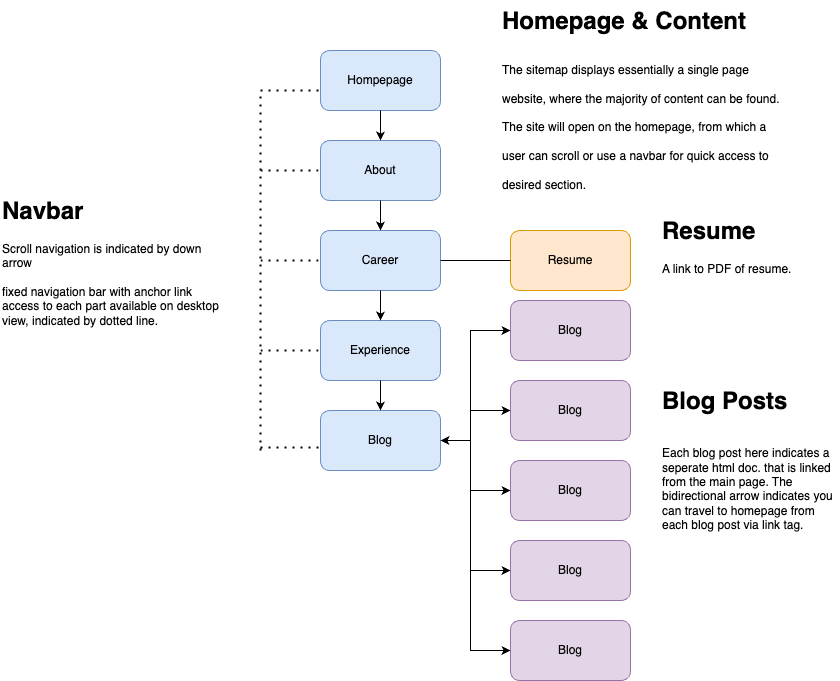

The diagram above was exported from draw.io. Its source (the exported page's mxGraphModel, read from the mxfile embedded in the PNG):
<mxGraphModel dx="954" dy="830" grid="1" gridSize="10" guides="1" tooltips="1" connect="1" arrows="1" fold="1" page="1" pageScale="1" pageWidth="827" pageHeight="1169" math="0" shadow="0">
  <root>
    <mxCell id="0" />
    <mxCell id="1" parent="0" />
    <mxCell id="-IkCPfEYoNhQoEaOfhBD-1" value="Hompepage" style="rounded=1;whiteSpace=wrap;html=1;fillColor=#dae8fc;strokeColor=#6c8ebf;" parent="1" vertex="1">
      <mxGeometry x="340" y="50" width="120" height="60" as="geometry" />
    </mxCell>
    <mxCell id="-IkCPfEYoNhQoEaOfhBD-3" value="About" style="rounded=1;whiteSpace=wrap;html=1;fillColor=#dae8fc;strokeColor=#6c8ebf;" parent="1" vertex="1">
      <mxGeometry x="340" y="140" width="120" height="60" as="geometry" />
    </mxCell>
    <mxCell id="-IkCPfEYoNhQoEaOfhBD-4" value="Career" style="rounded=1;whiteSpace=wrap;html=1;fillColor=#dae8fc;strokeColor=#6c8ebf;" parent="1" vertex="1">
      <mxGeometry x="340" y="230" width="120" height="60" as="geometry" />
    </mxCell>
    <mxCell id="-IkCPfEYoNhQoEaOfhBD-5" value="Experience" style="rounded=1;whiteSpace=wrap;html=1;fillColor=#dae8fc;strokeColor=#6c8ebf;" parent="1" vertex="1">
      <mxGeometry x="340" y="320" width="120" height="60" as="geometry" />
    </mxCell>
    <mxCell id="-IkCPfEYoNhQoEaOfhBD-6" value="Blog" style="rounded=1;whiteSpace=wrap;html=1;fillColor=#dae8fc;strokeColor=#6c8ebf;" parent="1" vertex="1">
      <mxGeometry x="340" y="410" width="120" height="60" as="geometry" />
    </mxCell>
    <mxCell id="-IkCPfEYoNhQoEaOfhBD-7" value="Blog" style="rounded=1;whiteSpace=wrap;html=1;fillColor=#e1d5e7;strokeColor=#9673a6;" parent="1" vertex="1">
      <mxGeometry x="530" y="300" width="120" height="60" as="geometry" />
    </mxCell>
    <mxCell id="-IkCPfEYoNhQoEaOfhBD-8" value="Blog" style="rounded=1;whiteSpace=wrap;html=1;fillColor=#e1d5e7;strokeColor=#9673a6;" parent="1" vertex="1">
      <mxGeometry x="530" y="380" width="120" height="60" as="geometry" />
    </mxCell>
    <mxCell id="-IkCPfEYoNhQoEaOfhBD-9" value="Blog" style="rounded=1;whiteSpace=wrap;html=1;fillColor=#e1d5e7;strokeColor=#9673a6;" parent="1" vertex="1">
      <mxGeometry x="530" y="460" width="120" height="60" as="geometry" />
    </mxCell>
    <mxCell id="-IkCPfEYoNhQoEaOfhBD-10" value="Blog" style="rounded=1;whiteSpace=wrap;html=1;fillColor=#e1d5e7;strokeColor=#9673a6;" parent="1" vertex="1">
      <mxGeometry x="530" y="540" width="120" height="60" as="geometry" />
    </mxCell>
    <mxCell id="-IkCPfEYoNhQoEaOfhBD-12" value="" style="endArrow=classic;html=1;rounded=0;exitX=0.5;exitY=1;exitDx=0;exitDy=0;entryX=0.5;entryY=0;entryDx=0;entryDy=0;" parent="1" source="-IkCPfEYoNhQoEaOfhBD-1" target="-IkCPfEYoNhQoEaOfhBD-3" edge="1">
      <mxGeometry width="50" height="50" relative="1" as="geometry">
        <mxPoint x="390" y="190" as="sourcePoint" />
        <mxPoint x="440" y="140" as="targetPoint" />
      </mxGeometry>
    </mxCell>
    <mxCell id="-IkCPfEYoNhQoEaOfhBD-15" value="" style="endArrow=classic;html=1;rounded=0;exitX=0.5;exitY=1;exitDx=0;exitDy=0;entryX=0.5;entryY=0;entryDx=0;entryDy=0;" parent="1" source="-IkCPfEYoNhQoEaOfhBD-3" target="-IkCPfEYoNhQoEaOfhBD-4" edge="1">
      <mxGeometry width="50" height="50" relative="1" as="geometry">
        <mxPoint x="410" y="120" as="sourcePoint" />
        <mxPoint x="410" y="150" as="targetPoint" />
      </mxGeometry>
    </mxCell>
    <mxCell id="-IkCPfEYoNhQoEaOfhBD-16" value="" style="endArrow=classic;html=1;rounded=0;exitX=0.5;exitY=1;exitDx=0;exitDy=0;entryX=0.5;entryY=0;entryDx=0;entryDy=0;" parent="1" source="-IkCPfEYoNhQoEaOfhBD-4" target="-IkCPfEYoNhQoEaOfhBD-5" edge="1">
      <mxGeometry width="50" height="50" relative="1" as="geometry">
        <mxPoint x="410" y="210" as="sourcePoint" />
        <mxPoint x="410" y="240" as="targetPoint" />
      </mxGeometry>
    </mxCell>
    <mxCell id="-IkCPfEYoNhQoEaOfhBD-17" value="" style="endArrow=classic;html=1;rounded=0;exitX=0.5;exitY=1;exitDx=0;exitDy=0;entryX=0.5;entryY=0;entryDx=0;entryDy=0;" parent="1" source="-IkCPfEYoNhQoEaOfhBD-5" target="-IkCPfEYoNhQoEaOfhBD-6" edge="1">
      <mxGeometry width="50" height="50" relative="1" as="geometry">
        <mxPoint x="410" y="300" as="sourcePoint" />
        <mxPoint x="410" y="330" as="targetPoint" />
      </mxGeometry>
    </mxCell>
    <mxCell id="-IkCPfEYoNhQoEaOfhBD-26" value="" style="endArrow=none;dashed=1;html=1;dashPattern=1 3;strokeWidth=2;rounded=0;entryX=0;entryY=0.5;entryDx=0;entryDy=0;" parent="1" edge="1">
      <mxGeometry width="50" height="50" relative="1" as="geometry">
        <mxPoint x="280" y="450" as="sourcePoint" />
        <mxPoint x="340" y="90" as="targetPoint" />
        <Array as="points">
          <mxPoint x="280" y="180" />
          <mxPoint x="280" y="90" />
        </Array>
      </mxGeometry>
    </mxCell>
    <mxCell id="-IkCPfEYoNhQoEaOfhBD-27" value="" style="endArrow=none;dashed=1;html=1;dashPattern=1 3;strokeWidth=2;rounded=0;" parent="1" edge="1">
      <mxGeometry width="50" height="50" relative="1" as="geometry">
        <mxPoint x="280" y="170" as="sourcePoint" />
        <mxPoint x="340" y="170" as="targetPoint" />
      </mxGeometry>
    </mxCell>
    <mxCell id="-IkCPfEYoNhQoEaOfhBD-29" value="" style="endArrow=none;dashed=1;html=1;dashPattern=1 3;strokeWidth=2;rounded=0;entryX=0;entryY=0.5;entryDx=0;entryDy=0;" parent="1" target="-IkCPfEYoNhQoEaOfhBD-4" edge="1">
      <mxGeometry width="50" height="50" relative="1" as="geometry">
        <mxPoint x="280" y="260" as="sourcePoint" />
        <mxPoint x="360" y="190" as="targetPoint" />
      </mxGeometry>
    </mxCell>
    <mxCell id="-IkCPfEYoNhQoEaOfhBD-30" value="" style="endArrow=none;dashed=1;html=1;dashPattern=1 3;strokeWidth=2;rounded=0;entryX=0;entryY=0.5;entryDx=0;entryDy=0;" parent="1" target="-IkCPfEYoNhQoEaOfhBD-5" edge="1">
      <mxGeometry width="50" height="50" relative="1" as="geometry">
        <mxPoint x="280" y="350" as="sourcePoint" />
        <mxPoint x="370" y="200" as="targetPoint" />
      </mxGeometry>
    </mxCell>
    <mxCell id="-IkCPfEYoNhQoEaOfhBD-31" value="" style="endArrow=none;dashed=1;html=1;dashPattern=1 3;strokeWidth=2;rounded=0;entryX=-0.008;entryY=0.617;entryDx=0;entryDy=0;entryPerimeter=0;" parent="1" target="-IkCPfEYoNhQoEaOfhBD-6" edge="1">
      <mxGeometry width="50" height="50" relative="1" as="geometry">
        <mxPoint x="280" y="447" as="sourcePoint" />
        <mxPoint x="380" y="210" as="targetPoint" />
      </mxGeometry>
    </mxCell>
    <mxCell id="-IkCPfEYoNhQoEaOfhBD-33" value="" style="endArrow=classic;html=1;rounded=0;entryX=0;entryY=0.5;entryDx=0;entryDy=0;" parent="1" target="-IkCPfEYoNhQoEaOfhBD-8" edge="1">
      <mxGeometry width="50" height="50" relative="1" as="geometry">
        <mxPoint x="490" y="410" as="sourcePoint" />
        <mxPoint x="520" y="420" as="targetPoint" />
      </mxGeometry>
    </mxCell>
    <mxCell id="-IkCPfEYoNhQoEaOfhBD-34" value="" style="endArrow=classic;startArrow=classic;html=1;rounded=0;exitX=1;exitY=0.5;exitDx=0;exitDy=0;entryX=0;entryY=0.5;entryDx=0;entryDy=0;" parent="1" source="-IkCPfEYoNhQoEaOfhBD-6" target="-IkCPfEYoNhQoEaOfhBD-7" edge="1">
      <mxGeometry width="50" height="50" relative="1" as="geometry">
        <mxPoint x="350" y="340" as="sourcePoint" />
        <mxPoint x="400" y="290" as="targetPoint" />
        <Array as="points">
          <mxPoint x="490" y="440" />
          <mxPoint x="490" y="330" />
        </Array>
      </mxGeometry>
    </mxCell>
    <mxCell id="-IkCPfEYoNhQoEaOfhBD-35" value="" style="endArrow=classic;html=1;rounded=0;entryX=0;entryY=0.5;entryDx=0;entryDy=0;" parent="1" target="-IkCPfEYoNhQoEaOfhBD-9" edge="1">
      <mxGeometry width="50" height="50" relative="1" as="geometry">
        <mxPoint x="490" y="440" as="sourcePoint" />
        <mxPoint x="400" y="290" as="targetPoint" />
        <Array as="points">
          <mxPoint x="490" y="490" />
        </Array>
      </mxGeometry>
    </mxCell>
    <mxCell id="-IkCPfEYoNhQoEaOfhBD-36" value="" style="endArrow=classic;html=1;rounded=0;entryX=0;entryY=0.5;entryDx=0;entryDy=0;" parent="1" target="-IkCPfEYoNhQoEaOfhBD-10" edge="1">
      <mxGeometry width="50" height="50" relative="1" as="geometry">
        <mxPoint x="490" y="490" as="sourcePoint" />
        <mxPoint x="400" y="290" as="targetPoint" />
        <Array as="points">
          <mxPoint x="490" y="570" />
        </Array>
      </mxGeometry>
    </mxCell>
    <mxCell id="-IkCPfEYoNhQoEaOfhBD-38" value="&lt;h1 style=&quot;margin-top: 0px;&quot;&gt;&lt;span style=&quot;background-color: initial;&quot;&gt;Homepage &amp;amp; Content&lt;/span&gt;&lt;/h1&gt;&lt;h1 style=&quot;margin-top: 0px;&quot;&gt;&lt;span style=&quot;background-color: initial; font-size: 12px; font-weight: normal;&quot;&gt;The sitemap displays essentially a single page website, where the majority of content can be found. The site will open on the homepage, from which a user can scroll or use a navbar for quick access to desired section.&amp;nbsp;&lt;/span&gt;&lt;br&gt;&lt;/h1&gt;" style="text;html=1;whiteSpace=wrap;overflow=hidden;rounded=0;" parent="1" vertex="1">
      <mxGeometry x="520" width="290" height="210" as="geometry" />
    </mxCell>
    <mxCell id="-IkCPfEYoNhQoEaOfhBD-43" value="&lt;h1 style=&quot;margin-top: 0px;&quot;&gt;Blog Posts&lt;/h1&gt;&lt;div&gt;&lt;br&gt;&lt;/div&gt;&lt;div&gt;Each blog post here indicates a seperate html doc. that is linked from the main page. The bidirectional arrow indicates you can travel to homepage from each blog post via link tag.&amp;nbsp;&lt;/div&gt;" style="text;html=1;whiteSpace=wrap;overflow=hidden;rounded=0;" parent="1" vertex="1">
      <mxGeometry x="680" y="380" width="180" height="160" as="geometry" />
    </mxCell>
    <mxCell id="-IkCPfEYoNhQoEaOfhBD-44" value="&lt;h1 style=&quot;margin-top: 0px;&quot;&gt;Navbar&lt;/h1&gt;&lt;div&gt;Scroll navigation is indicated by down arrow&lt;/div&gt;&lt;div&gt;&lt;br&gt;&lt;/div&gt;&lt;div&gt;fixed navigation bar with anchor link access to each part available on desktop view, indicated by dotted line.&lt;/div&gt;" style="text;html=1;whiteSpace=wrap;overflow=hidden;rounded=0;" parent="1" vertex="1">
      <mxGeometry x="20" y="190" width="220" height="170" as="geometry" />
    </mxCell>
    <mxCell id="-IkCPfEYoNhQoEaOfhBD-46" value="Blog" style="rounded=1;whiteSpace=wrap;html=1;fillColor=#e1d5e7;strokeColor=#9673a6;" parent="1" vertex="1">
      <mxGeometry x="530" y="620" width="120" height="60" as="geometry" />
    </mxCell>
    <mxCell id="-IkCPfEYoNhQoEaOfhBD-47" value="" style="endArrow=classic;html=1;rounded=0;entryX=0;entryY=0.5;entryDx=0;entryDy=0;" parent="1" target="-IkCPfEYoNhQoEaOfhBD-46" edge="1">
      <mxGeometry width="50" height="50" relative="1" as="geometry">
        <mxPoint x="490" y="560" as="sourcePoint" />
        <mxPoint x="530" y="640" as="targetPoint" />
        <Array as="points">
          <mxPoint x="490" y="650" />
        </Array>
      </mxGeometry>
    </mxCell>
    <mxCell id="z3cVTtIZFrpG2r6HvjaO-3" value="" style="rounded=1;whiteSpace=wrap;html=1;fillColor=#ffe6cc;strokeColor=#d79b00;" parent="1" vertex="1">
      <mxGeometry x="530" y="230" width="120" height="60" as="geometry" />
    </mxCell>
    <mxCell id="z3cVTtIZFrpG2r6HvjaO-4" value="Resume" style="text;html=1;align=center;verticalAlign=middle;whiteSpace=wrap;rounded=0;" parent="1" vertex="1">
      <mxGeometry x="560" y="245" width="60" height="30" as="geometry" />
    </mxCell>
    <mxCell id="z3cVTtIZFrpG2r6HvjaO-5" value="&lt;h1 style=&quot;margin-top: 0px;&quot;&gt;Resume&lt;/h1&gt;&lt;div&gt;A link to PDF of resume.&lt;/div&gt;" style="text;html=1;whiteSpace=wrap;overflow=hidden;rounded=0;" parent="1" vertex="1">
      <mxGeometry x="680" y="210" width="180" height="120" as="geometry" />
    </mxCell>
    <mxCell id="z3cVTtIZFrpG2r6HvjaO-6" value="" style="endArrow=none;html=1;rounded=0;entryX=0;entryY=0.5;entryDx=0;entryDy=0;exitX=1;exitY=0.5;exitDx=0;exitDy=0;" parent="1" source="-IkCPfEYoNhQoEaOfhBD-4" target="z3cVTtIZFrpG2r6HvjaO-3" edge="1">
      <mxGeometry width="50" height="50" relative="1" as="geometry">
        <mxPoint x="460" y="450" as="sourcePoint" />
        <mxPoint x="510" y="400" as="targetPoint" />
      </mxGeometry>
    </mxCell>
  </root>
</mxGraphModel>